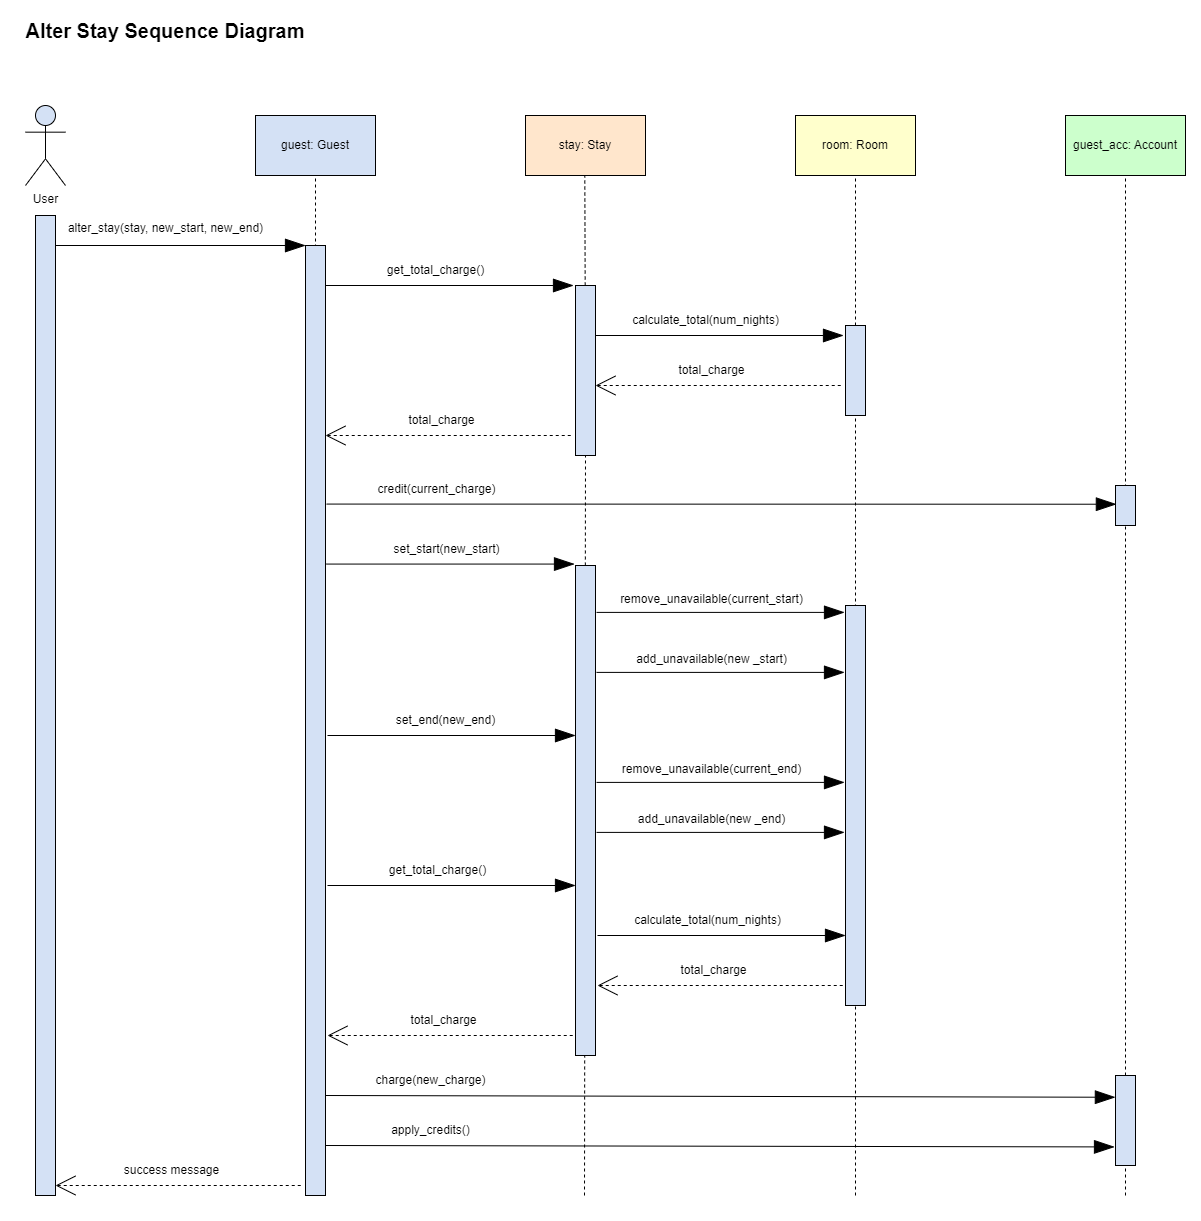

The diagram above was exported from draw.io. Its source (the exported page's mxGraphModel, read from the mxfile embedded in the PNG):
<mxGraphModel dx="1036" dy="1706" grid="1" gridSize="10" guides="1" tooltips="1" connect="1" arrows="1" fold="1" page="1" pageScale="1" pageWidth="850" pageHeight="1100" math="0" shadow="0">
  <root>
    <mxCell id="0" />
    <mxCell id="1" parent="0" />
    <mxCell id="3xJ-JT2FQ-GpPLNhUkHd-60" value="" style="endArrow=none;dashed=1;html=1;rounded=0;entryX=0.5;entryY=1;entryDx=0;entryDy=0;" parent="1" target="3xJ-JT2FQ-GpPLNhUkHd-59" edge="1">
      <mxGeometry width="50" height="50" relative="1" as="geometry">
        <mxPoint x="850" y="1090" as="sourcePoint" />
        <mxPoint x="850" y="70" as="targetPoint" />
      </mxGeometry>
    </mxCell>
    <mxCell id="3xJ-JT2FQ-GpPLNhUkHd-56" value="" style="endArrow=none;dashed=1;html=1;rounded=0;entryX=0.5;entryY=1;entryDx=0;entryDy=0;" parent="1" target="3xJ-JT2FQ-GpPLNhUkHd-55" edge="1">
      <mxGeometry width="50" height="50" relative="1" as="geometry">
        <mxPoint x="579" y="1090" as="sourcePoint" />
        <mxPoint x="579.29" y="70" as="targetPoint" />
      </mxGeometry>
    </mxCell>
    <mxCell id="3xJ-JT2FQ-GpPLNhUkHd-53" value="" style="endArrow=none;dashed=1;html=1;rounded=0;entryX=0.5;entryY=1;entryDx=0;entryDy=0;" parent="1" source="3xJ-JT2FQ-GpPLNhUkHd-55" edge="1">
      <mxGeometry width="50" height="50" relative="1" as="geometry">
        <mxPoint x="579" y="1090" as="sourcePoint" />
        <mxPoint x="579.29" y="70" as="targetPoint" />
      </mxGeometry>
    </mxCell>
    <mxCell id="3xJ-JT2FQ-GpPLNhUkHd-54" value="" style="endArrow=none;dashed=1;html=1;rounded=0;entryX=0.5;entryY=1;entryDx=0;entryDy=0;exitX=0.5;exitY=1;exitDx=0;exitDy=0;" parent="1" edge="1">
      <mxGeometry width="50" height="50" relative="1" as="geometry">
        <mxPoint x="310" y="1060" as="sourcePoint" />
        <mxPoint x="310" y="70" as="targetPoint" />
      </mxGeometry>
    </mxCell>
    <mxCell id="3xJ-JT2FQ-GpPLNhUkHd-52" value="" style="endArrow=none;dashed=1;html=1;rounded=0;entryX=0.5;entryY=1;entryDx=0;entryDy=0;" parent="1" source="3xJ-JT2FQ-GpPLNhUkHd-59" edge="1">
      <mxGeometry width="50" height="50" relative="1" as="geometry">
        <mxPoint x="850" y="1090" as="sourcePoint" />
        <mxPoint x="850" y="70" as="targetPoint" />
      </mxGeometry>
    </mxCell>
    <mxCell id="3xJ-JT2FQ-GpPLNhUkHd-50" value="" style="endArrow=none;dashed=1;html=1;rounded=0;entryX=0.5;entryY=1;entryDx=0;entryDy=0;" parent="1" target="LIfNbj0yl_e_i6_IJADV-10" edge="1">
      <mxGeometry width="50" height="50" relative="1" as="geometry">
        <mxPoint x="1120" y="1090" as="sourcePoint" />
        <mxPoint x="1240" y="210" as="targetPoint" />
      </mxGeometry>
    </mxCell>
    <mxCell id="LIfNbj0yl_e_i6_IJADV-2" value="User" style="shape=umlActor;verticalLabelPosition=bottom;verticalAlign=top;html=1;outlineConnect=0;fillColor=#D4E1F5;" parent="1" vertex="1">
      <mxGeometry x="20" width="40" height="80" as="geometry" />
    </mxCell>
    <mxCell id="LIfNbj0yl_e_i6_IJADV-4" value="&lt;font style=&quot;font-size: 20px;&quot;&gt;&lt;b&gt;Alter Stay Sequence Diagram&lt;/b&gt;&lt;/font&gt;" style="text;html=1;strokeColor=none;fillColor=none;align=center;verticalAlign=middle;whiteSpace=wrap;rounded=0;" parent="1" vertex="1">
      <mxGeometry x="10" y="-90" width="300" height="30" as="geometry" />
    </mxCell>
    <mxCell id="LIfNbj0yl_e_i6_IJADV-5" value="guest: Guest" style="rounded=0;whiteSpace=wrap;html=1;fillColor=#D4E1F5;" parent="1" vertex="1">
      <mxGeometry x="250" y="10" width="120" height="60" as="geometry" />
    </mxCell>
    <mxCell id="LIfNbj0yl_e_i6_IJADV-7" value="" style="rounded=0;whiteSpace=wrap;html=1;fillColor=#D4E1F5;" parent="1" vertex="1">
      <mxGeometry x="300" y="140" width="20" height="950" as="geometry" />
    </mxCell>
    <mxCell id="LIfNbj0yl_e_i6_IJADV-8" value="" style="endArrow=blockThin;html=1;rounded=0;endFill=1;endSize=18;startSize=6;targetPerimeterSpacing=0;" parent="1" edge="1">
      <mxGeometry width="50" height="50" relative="1" as="geometry">
        <mxPoint x="50" y="140" as="sourcePoint" />
        <mxPoint x="300" y="140" as="targetPoint" />
      </mxGeometry>
    </mxCell>
    <mxCell id="LIfNbj0yl_e_i6_IJADV-9" value="alter_stay(stay, new_start, new_end)" style="text;html=1;align=center;verticalAlign=middle;resizable=0;points=[];autosize=1;strokeColor=none;fillColor=none;" parent="1" vertex="1">
      <mxGeometry x="50" y="108" width="220" height="30" as="geometry" />
    </mxCell>
    <mxCell id="LIfNbj0yl_e_i6_IJADV-10" value="guest_acc: Account" style="rounded=0;whiteSpace=wrap;html=1;fillColor=#CCFFCC;" parent="1" vertex="1">
      <mxGeometry x="1060" y="10" width="120" height="60" as="geometry" />
    </mxCell>
    <mxCell id="LIfNbj0yl_e_i6_IJADV-12" value="" style="endArrow=blockThin;html=1;rounded=0;exitX=1.079;exitY=0.053;exitDx=0;exitDy=0;exitPerimeter=0;endFill=1;endSize=18;startSize=6;targetPerimeterSpacing=0;" parent="1" edge="1">
      <mxGeometry width="50" height="50" relative="1" as="geometry">
        <mxPoint x="320" y="180" as="sourcePoint" />
        <mxPoint x="568" y="180" as="targetPoint" />
      </mxGeometry>
    </mxCell>
    <mxCell id="LIfNbj0yl_e_i6_IJADV-13" value="get_total_charge()" style="text;html=1;align=center;verticalAlign=middle;resizable=0;points=[];autosize=1;strokeColor=none;fillColor=none;" parent="1" vertex="1">
      <mxGeometry x="370" y="150" width="120" height="30" as="geometry" />
    </mxCell>
    <mxCell id="LIfNbj0yl_e_i6_IJADV-14" value="" style="endArrow=blockThin;html=1;rounded=0;exitX=1.079;exitY=0.053;exitDx=0;exitDy=0;exitPerimeter=0;endFill=1;endSize=18;startSize=6;targetPerimeterSpacing=0;entryX=0;entryY=1;entryDx=0;entryDy=0;" parent="1" edge="1">
      <mxGeometry width="50" height="50" relative="1" as="geometry">
        <mxPoint x="320" y="1040" as="sourcePoint" />
        <mxPoint x="1109" y="1041.4299999999992" as="targetPoint" />
      </mxGeometry>
    </mxCell>
    <mxCell id="LIfNbj0yl_e_i6_IJADV-15" value="apply_credits()" style="text;html=1;align=center;verticalAlign=middle;resizable=0;points=[];autosize=1;strokeColor=none;fillColor=none;" parent="1" vertex="1">
      <mxGeometry x="375" y="1010" width="100" height="30" as="geometry" />
    </mxCell>
    <mxCell id="3xJ-JT2FQ-GpPLNhUkHd-1" value="" style="endArrow=blockThin;html=1;rounded=0;exitX=1.079;exitY=0.053;exitDx=0;exitDy=0;exitPerimeter=0;endFill=1;endSize=18;startSize=6;targetPerimeterSpacing=0;" parent="1" edge="1">
      <mxGeometry width="50" height="50" relative="1" as="geometry">
        <mxPoint x="321" y="458.57" as="sourcePoint" />
        <mxPoint x="569" y="458.57" as="targetPoint" />
      </mxGeometry>
    </mxCell>
    <mxCell id="3xJ-JT2FQ-GpPLNhUkHd-2" value="" style="rounded=0;whiteSpace=wrap;html=1;fillColor=#D4E1F5;" parent="1" vertex="1">
      <mxGeometry x="570" y="460" width="20" height="490" as="geometry" />
    </mxCell>
    <mxCell id="3xJ-JT2FQ-GpPLNhUkHd-3" value="stay: Stay" style="rounded=0;whiteSpace=wrap;html=1;fillColor=#FFE6CC;" parent="1" vertex="1">
      <mxGeometry x="520" y="10" width="120" height="60" as="geometry" />
    </mxCell>
    <mxCell id="3xJ-JT2FQ-GpPLNhUkHd-4" value="set_start(new_start)" style="text;html=1;align=center;verticalAlign=middle;resizable=0;points=[];autosize=1;strokeColor=none;fillColor=none;" parent="1" vertex="1">
      <mxGeometry x="376" y="428.57" width="130" height="30" as="geometry" />
    </mxCell>
    <mxCell id="3xJ-JT2FQ-GpPLNhUkHd-5" value="" style="endArrow=blockThin;html=1;rounded=0;exitX=1.079;exitY=0.053;exitDx=0;exitDy=0;exitPerimeter=0;endFill=1;endSize=18;startSize=6;targetPerimeterSpacing=0;" parent="1" edge="1">
      <mxGeometry width="50" height="50" relative="1" as="geometry">
        <mxPoint x="322" y="630" as="sourcePoint" />
        <mxPoint x="570" y="630" as="targetPoint" />
      </mxGeometry>
    </mxCell>
    <mxCell id="3xJ-JT2FQ-GpPLNhUkHd-6" value="set_end(new_end)" style="text;html=1;align=center;verticalAlign=middle;resizable=0;points=[];autosize=1;strokeColor=none;fillColor=none;" parent="1" vertex="1">
      <mxGeometry x="380" y="600" width="120" height="30" as="geometry" />
    </mxCell>
    <mxCell id="3xJ-JT2FQ-GpPLNhUkHd-7" value="" style="endArrow=blockThin;html=1;rounded=0;exitX=1.079;exitY=0.053;exitDx=0;exitDy=0;exitPerimeter=0;endFill=1;endSize=18;startSize=6;targetPerimeterSpacing=0;" parent="1" edge="1">
      <mxGeometry width="50" height="50" relative="1" as="geometry">
        <mxPoint x="591" y="506.9" as="sourcePoint" />
        <mxPoint x="839" y="506.9" as="targetPoint" />
      </mxGeometry>
    </mxCell>
    <mxCell id="3xJ-JT2FQ-GpPLNhUkHd-8" value="" style="rounded=0;whiteSpace=wrap;html=1;fillColor=#D4E1F5;" parent="1" vertex="1">
      <mxGeometry x="840" y="500" width="20" height="400" as="geometry" />
    </mxCell>
    <mxCell id="3xJ-JT2FQ-GpPLNhUkHd-9" value="room: Room" style="rounded=0;whiteSpace=wrap;html=1;fillColor=#FFFFCC;" parent="1" vertex="1">
      <mxGeometry x="790" y="10" width="120" height="60" as="geometry" />
    </mxCell>
    <mxCell id="3xJ-JT2FQ-GpPLNhUkHd-13" value="" style="endArrow=blockThin;html=1;rounded=0;exitX=1.079;exitY=0.053;exitDx=0;exitDy=0;exitPerimeter=0;endFill=1;endSize=18;startSize=6;targetPerimeterSpacing=0;entryX=0.043;entryY=0.931;entryDx=0;entryDy=0;entryPerimeter=0;" parent="1" edge="1">
      <mxGeometry width="50" height="50" relative="1" as="geometry">
        <mxPoint x="320" y="990" as="sourcePoint" />
        <mxPoint x="1109.8600000000001" y="991.7499999999998" as="targetPoint" />
      </mxGeometry>
    </mxCell>
    <mxCell id="3xJ-JT2FQ-GpPLNhUkHd-14" value="charge(new_charge)" style="text;html=1;align=center;verticalAlign=middle;resizable=0;points=[];autosize=1;strokeColor=none;fillColor=none;" parent="1" vertex="1">
      <mxGeometry x="360" y="960" width="130" height="30" as="geometry" />
    </mxCell>
    <mxCell id="3xJ-JT2FQ-GpPLNhUkHd-15" value="remove_unavailable(current_start)" style="text;html=1;align=center;verticalAlign=middle;resizable=0;points=[];autosize=1;strokeColor=none;fillColor=none;" parent="1" vertex="1">
      <mxGeometry x="601" y="478.57" width="210" height="30" as="geometry" />
    </mxCell>
    <mxCell id="3xJ-JT2FQ-GpPLNhUkHd-16" value="" style="endArrow=blockThin;html=1;rounded=0;exitX=1.079;exitY=0.053;exitDx=0;exitDy=0;exitPerimeter=0;endFill=1;endSize=18;startSize=6;targetPerimeterSpacing=0;" parent="1" edge="1">
      <mxGeometry width="50" height="50" relative="1" as="geometry">
        <mxPoint x="591" y="566.9" as="sourcePoint" />
        <mxPoint x="839" y="566.9" as="targetPoint" />
      </mxGeometry>
    </mxCell>
    <mxCell id="3xJ-JT2FQ-GpPLNhUkHd-17" value="add_unavailable(new _start)" style="text;html=1;align=center;verticalAlign=middle;resizable=0;points=[];autosize=1;strokeColor=none;fillColor=none;" parent="1" vertex="1">
      <mxGeometry x="621" y="538.57" width="170" height="30" as="geometry" />
    </mxCell>
    <mxCell id="3xJ-JT2FQ-GpPLNhUkHd-18" value="" style="endArrow=blockThin;html=1;rounded=0;exitX=1.079;exitY=0.053;exitDx=0;exitDy=0;exitPerimeter=0;endFill=1;endSize=18;startSize=6;targetPerimeterSpacing=0;" parent="1" edge="1">
      <mxGeometry width="50" height="50" relative="1" as="geometry">
        <mxPoint x="591" y="676.9" as="sourcePoint" />
        <mxPoint x="839" y="676.9" as="targetPoint" />
      </mxGeometry>
    </mxCell>
    <mxCell id="3xJ-JT2FQ-GpPLNhUkHd-19" value="" style="endArrow=blockThin;html=1;rounded=0;exitX=1.079;exitY=0.053;exitDx=0;exitDy=0;exitPerimeter=0;endFill=1;endSize=18;startSize=6;targetPerimeterSpacing=0;" parent="1" edge="1">
      <mxGeometry width="50" height="50" relative="1" as="geometry">
        <mxPoint x="591" y="726.9000000000001" as="sourcePoint" />
        <mxPoint x="839" y="726.9000000000001" as="targetPoint" />
      </mxGeometry>
    </mxCell>
    <mxCell id="3xJ-JT2FQ-GpPLNhUkHd-20" value="remove_unavailable(current_end)" style="text;html=1;align=center;verticalAlign=middle;resizable=0;points=[];autosize=1;strokeColor=none;fillColor=none;" parent="1" vertex="1">
      <mxGeometry x="606" y="648.57" width="200" height="30" as="geometry" />
    </mxCell>
    <mxCell id="3xJ-JT2FQ-GpPLNhUkHd-22" value="add_unavailable(new _end)" style="text;html=1;align=center;verticalAlign=middle;resizable=0;points=[];autosize=1;strokeColor=none;fillColor=none;" parent="1" vertex="1">
      <mxGeometry x="621" y="698.57" width="170" height="30" as="geometry" />
    </mxCell>
    <mxCell id="3xJ-JT2FQ-GpPLNhUkHd-24" value="" style="endArrow=blockThin;html=1;rounded=0;exitX=1.079;exitY=0.053;exitDx=0;exitDy=0;exitPerimeter=0;endFill=1;endSize=18;startSize=6;targetPerimeterSpacing=0;entryX=0.043;entryY=0.401;entryDx=0;entryDy=0;entryPerimeter=0;" parent="1" edge="1">
      <mxGeometry width="50" height="50" relative="1" as="geometry">
        <mxPoint x="321" y="398.57" as="sourcePoint" />
        <mxPoint x="1110.8600000000001" y="398.7199999999998" as="targetPoint" />
      </mxGeometry>
    </mxCell>
    <mxCell id="3xJ-JT2FQ-GpPLNhUkHd-25" value="credit(current_charge)" style="text;html=1;align=center;verticalAlign=middle;resizable=0;points=[];autosize=1;strokeColor=none;fillColor=none;" parent="1" vertex="1">
      <mxGeometry x="361" y="368.57" width="140" height="30" as="geometry" />
    </mxCell>
    <mxCell id="3xJ-JT2FQ-GpPLNhUkHd-26" value="" style="endArrow=blockThin;html=1;rounded=0;exitX=1.079;exitY=0.053;exitDx=0;exitDy=0;exitPerimeter=0;endFill=1;endSize=18;startSize=6;targetPerimeterSpacing=0;" parent="1" edge="1">
      <mxGeometry width="50" height="50" relative="1" as="geometry">
        <mxPoint x="590" y="230" as="sourcePoint" />
        <mxPoint x="838" y="230" as="targetPoint" />
      </mxGeometry>
    </mxCell>
    <mxCell id="3xJ-JT2FQ-GpPLNhUkHd-27" value="calculate_total(num_nights)" style="text;html=1;align=center;verticalAlign=middle;resizable=0;points=[];autosize=1;strokeColor=none;fillColor=none;" parent="1" vertex="1">
      <mxGeometry x="615" y="200" width="170" height="30" as="geometry" />
    </mxCell>
    <mxCell id="3xJ-JT2FQ-GpPLNhUkHd-28" value="" style="endArrow=none;html=1;rounded=0;exitX=1.079;exitY=0.053;exitDx=0;exitDy=0;exitPerimeter=0;endFill=0;endSize=18;startSize=18;targetPerimeterSpacing=0;startArrow=open;startFill=0;dashed=1;" parent="1" edge="1">
      <mxGeometry width="50" height="50" relative="1" as="geometry">
        <mxPoint x="590" y="280" as="sourcePoint" />
        <mxPoint x="838" y="280" as="targetPoint" />
      </mxGeometry>
    </mxCell>
    <mxCell id="3xJ-JT2FQ-GpPLNhUkHd-29" value="total_charge" style="text;html=1;align=center;verticalAlign=middle;resizable=0;points=[];autosize=1;strokeColor=none;fillColor=none;" parent="1" vertex="1">
      <mxGeometry x="661" y="250" width="90" height="30" as="geometry" />
    </mxCell>
    <mxCell id="3xJ-JT2FQ-GpPLNhUkHd-31" value="" style="endArrow=none;html=1;rounded=0;exitX=1.079;exitY=0.053;exitDx=0;exitDy=0;exitPerimeter=0;endFill=0;endSize=18;startSize=18;targetPerimeterSpacing=0;startArrow=open;startFill=0;dashed=1;" parent="1" edge="1">
      <mxGeometry width="50" height="50" relative="1" as="geometry">
        <mxPoint x="320" y="330" as="sourcePoint" />
        <mxPoint x="568" y="330" as="targetPoint" />
      </mxGeometry>
    </mxCell>
    <mxCell id="3xJ-JT2FQ-GpPLNhUkHd-32" value="total_charge" style="text;html=1;align=center;verticalAlign=middle;resizable=0;points=[];autosize=1;strokeColor=none;fillColor=none;" parent="1" vertex="1">
      <mxGeometry x="391" y="300" width="90" height="30" as="geometry" />
    </mxCell>
    <mxCell id="3xJ-JT2FQ-GpPLNhUkHd-35" value="" style="rounded=0;whiteSpace=wrap;html=1;fillColor=#D4E1F5;" parent="1" vertex="1">
      <mxGeometry x="1110" y="380" width="20" height="40" as="geometry" />
    </mxCell>
    <mxCell id="3xJ-JT2FQ-GpPLNhUkHd-36" value="" style="endArrow=blockThin;html=1;rounded=0;exitX=1.079;exitY=0.053;exitDx=0;exitDy=0;exitPerimeter=0;endFill=1;endSize=18;startSize=6;targetPerimeterSpacing=0;" parent="1" edge="1">
      <mxGeometry width="50" height="50" relative="1" as="geometry">
        <mxPoint x="322" y="780" as="sourcePoint" />
        <mxPoint x="570" y="780" as="targetPoint" />
      </mxGeometry>
    </mxCell>
    <mxCell id="3xJ-JT2FQ-GpPLNhUkHd-37" value="get_total_charge()" style="text;html=1;align=center;verticalAlign=middle;resizable=0;points=[];autosize=1;strokeColor=none;fillColor=none;" parent="1" vertex="1">
      <mxGeometry x="372" y="750" width="120" height="30" as="geometry" />
    </mxCell>
    <mxCell id="3xJ-JT2FQ-GpPLNhUkHd-38" value="" style="endArrow=blockThin;html=1;rounded=0;exitX=1.079;exitY=0.053;exitDx=0;exitDy=0;exitPerimeter=0;endFill=1;endSize=18;startSize=6;targetPerimeterSpacing=0;" parent="1" edge="1">
      <mxGeometry width="50" height="50" relative="1" as="geometry">
        <mxPoint x="592" y="830" as="sourcePoint" />
        <mxPoint x="840" y="830" as="targetPoint" />
      </mxGeometry>
    </mxCell>
    <mxCell id="3xJ-JT2FQ-GpPLNhUkHd-39" value="calculate_total(num_nights)" style="text;html=1;align=center;verticalAlign=middle;resizable=0;points=[];autosize=1;strokeColor=none;fillColor=none;" parent="1" vertex="1">
      <mxGeometry x="617" y="800" width="170" height="30" as="geometry" />
    </mxCell>
    <mxCell id="3xJ-JT2FQ-GpPLNhUkHd-40" value="" style="endArrow=none;html=1;rounded=0;exitX=1.079;exitY=0.053;exitDx=0;exitDy=0;exitPerimeter=0;endFill=0;endSize=18;startSize=18;targetPerimeterSpacing=0;startArrow=open;startFill=0;dashed=1;" parent="1" edge="1">
      <mxGeometry width="50" height="50" relative="1" as="geometry">
        <mxPoint x="592" y="880" as="sourcePoint" />
        <mxPoint x="840" y="880" as="targetPoint" />
      </mxGeometry>
    </mxCell>
    <mxCell id="3xJ-JT2FQ-GpPLNhUkHd-41" value="total_charge" style="text;html=1;align=center;verticalAlign=middle;resizable=0;points=[];autosize=1;strokeColor=none;fillColor=none;" parent="1" vertex="1">
      <mxGeometry x="663" y="850" width="90" height="30" as="geometry" />
    </mxCell>
    <mxCell id="3xJ-JT2FQ-GpPLNhUkHd-42" value="" style="endArrow=none;html=1;rounded=0;exitX=1.079;exitY=0.053;exitDx=0;exitDy=0;exitPerimeter=0;endFill=0;endSize=18;startSize=18;targetPerimeterSpacing=0;startArrow=open;startFill=0;dashed=1;" parent="1" edge="1">
      <mxGeometry width="50" height="50" relative="1" as="geometry">
        <mxPoint x="322" y="930" as="sourcePoint" />
        <mxPoint x="570" y="930" as="targetPoint" />
      </mxGeometry>
    </mxCell>
    <mxCell id="3xJ-JT2FQ-GpPLNhUkHd-43" value="total_charge" style="text;html=1;align=center;verticalAlign=middle;resizable=0;points=[];autosize=1;strokeColor=none;fillColor=none;" parent="1" vertex="1">
      <mxGeometry x="393" y="900" width="90" height="30" as="geometry" />
    </mxCell>
    <mxCell id="3xJ-JT2FQ-GpPLNhUkHd-44" value="" style="rounded=0;whiteSpace=wrap;html=1;fillColor=#D4E1F5;" parent="1" vertex="1">
      <mxGeometry x="30" y="110" width="20" height="980" as="geometry" />
    </mxCell>
    <mxCell id="3xJ-JT2FQ-GpPLNhUkHd-45" value="" style="endArrow=none;html=1;rounded=0;exitX=1.079;exitY=0.053;exitDx=0;exitDy=0;exitPerimeter=0;endFill=0;endSize=18;startSize=18;targetPerimeterSpacing=0;startArrow=open;startFill=0;dashed=1;" parent="1" edge="1">
      <mxGeometry width="50" height="50" relative="1" as="geometry">
        <mxPoint x="50" y="1080" as="sourcePoint" />
        <mxPoint x="298" y="1080" as="targetPoint" />
      </mxGeometry>
    </mxCell>
    <mxCell id="3xJ-JT2FQ-GpPLNhUkHd-46" value="success message" style="text;html=1;align=center;verticalAlign=middle;resizable=0;points=[];autosize=1;strokeColor=none;fillColor=none;" parent="1" vertex="1">
      <mxGeometry x="106" y="1050" width="120" height="30" as="geometry" />
    </mxCell>
    <mxCell id="3xJ-JT2FQ-GpPLNhUkHd-47" value="" style="rounded=0;whiteSpace=wrap;html=1;fillColor=#D4E1F5;" parent="1" vertex="1">
      <mxGeometry x="1110" y="970" width="20" height="90" as="geometry" />
    </mxCell>
    <mxCell id="3xJ-JT2FQ-GpPLNhUkHd-55" value="" style="rounded=0;whiteSpace=wrap;html=1;fillColor=#D4E1F5;" parent="1" vertex="1">
      <mxGeometry x="570" y="180" width="20" height="170" as="geometry" />
    </mxCell>
    <mxCell id="3xJ-JT2FQ-GpPLNhUkHd-59" value="" style="rounded=0;whiteSpace=wrap;html=1;fillColor=#D4E1F5;" parent="1" vertex="1">
      <mxGeometry x="840" y="220" width="20" height="90" as="geometry" />
    </mxCell>
  </root>
</mxGraphModel>